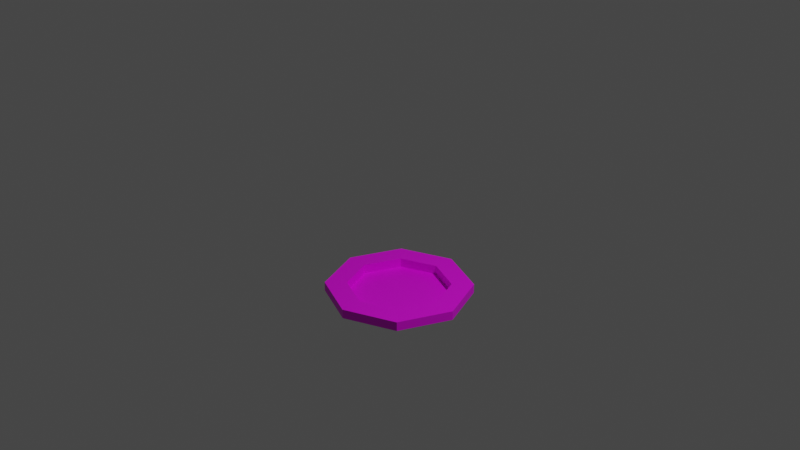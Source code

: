 # Source: multidecor_porcelain_plate.blend  (saved by Blender 2.90.7; exported with 4.5.12 LTS)
import bpy
from mathutils import Matrix  # noqa: F401  (used for matrix-valued properties, if any)

bpy.ops.wm.read_factory_settings(use_empty=True)
scene = bpy.context.scene
scene.name = 'Scene'

# ---- collections
col_collection = bpy.data.collections.new('Collection'); scene.collection.children.link(col_collection)

# ---- images (referenced by path relative to the original .blend; pixels are not part of the script)
import os
ASSET_DIR = os.environ.get("B2B_ASSET_DIR", "")  # directory of the original .blend (textures are referenced by path, not embedded)
HERE = os.path.dirname(os.path.abspath(__file__))  # packed textures are extracted next to this script under _unpacked/

def load_image(name, relpath, width, height, colorspace="sRGB"):
    """Load a texture the original file referenced (path relative to the .blend, or extracted next to this script)."""
    p = next((c for c in (os.path.join(HERE, relpath), os.path.join(ASSET_DIR, relpath)) if relpath and os.path.exists(c)), "")
    if p:
        img = bpy.data.images.load(p, check_existing=True)
        img.name = name
    else:  # same state as the original file: an image datablock whose file is absent (Cycles renders it pink)
        img = bpy.data.images.new(name, width, height)
        img.source = "FILE"
        img.filepath = "//" + (relpath or name)
    img.colorspace_settings.name = colorspace
    return img
img_multidecor_porcelain_plate_pattern_png = load_image('multidecor_porcelain_plate_pattern.png', 'multidecor_porcelain_plate_pattern.png', 1024, 1024, 'sRGB')
img_multidecor_porcelain_material_png = load_image('multidecor_porcelain_material.png', 'multidecor_porcelain_material.png', 1024, 1024, 'sRGB')

# ---- materials (node trees are filled in below, after node groups)
mat_material_001 = bpy.data.materials.new('Material.001')
mat_material_001.use_transparent_shadow = False

# ---- material node trees
mat_material_001.use_nodes = True; mat_material_001.node_tree.nodes.clear()
_N = mat_material_001.node_tree.nodes; _L = mat_material_001.node_tree.links
n0 = _N.new('ShaderNodeBsdfPrincipled'); n0.name = 'Principled BSDF'; n0.location = (10, 300)
n0.distribution = 'GGX'
n0.subsurface_method = 'BURLEY'
n0.inputs[3].default_value = 1.45
n0.inputs[27].default_value = (0.0, 0.0, 0.0, 1.0)
n0.inputs[28].default_value = 1.0
n1 = _N.new('ShaderNodeOutputMaterial'); n1.name = 'Material Output'; n1.location = (300, 300)
n2 = _N.new('ShaderNodeTexImage'); n2.name = 'Image Texture.001'; n2.location = (-516, -58)
n2.image = img_multidecor_porcelain_plate_pattern_png
n2.interpolation = 'Closest'
n3 = _N.new('ShaderNodeTexImage'); n3.name = 'Image Texture'; n3.location = (-473, 232)
n3.image = img_multidecor_porcelain_material_png
n3.interpolation = 'Closest'
n4 = _N.new('ShaderNodeMix'); n4.name = 'Mix'; n4.location = (-182, 134)
n4.data_type = 'RGBA'
_L.new(n0.outputs[0], n1.inputs[0])
_L.new(n3.outputs[0], n4.inputs[6])
_L.new(n2.outputs[0], n4.inputs[7])
_L.new(n4.outputs[2], n0.inputs[0])
n1.is_active_output = True

# ---- world
world_world = bpy.data.worlds.new('World'); scene.world = world_world
world_world.use_nodes = True; world_world.node_tree.nodes.clear()
_N = world_world.node_tree.nodes; _L = world_world.node_tree.links
n0 = _N.new('ShaderNodeOutputWorld'); n0.name = 'World Output'; n0.location = (300, 300)
n1 = _N.new('ShaderNodeBackground'); n1.name = 'Background'; n1.location = (10, 300)
n1.inputs[0].default_value = (0.05088, 0.05088, 0.05088, 1.0)
_L.new(n1.outputs[0], n0.inputs[0])
n0.is_active_output = True
world_world.color = (0.05088, 0.05088, 0.05088)
world_world.use_sun_shadow = False
world_world.sun_shadow_jitter_overblur = 0.0

# ---- cameras
cam_camera = bpy.data.cameras.new('Camera')
cam_camera.clip_end = 100.0
cam_camera.ortho_scale = 7.314

# ---- lights
light_light = bpy.data.lights.new('Light', 'POINT')
light_light.transmission_factor = 0.0
light_light.energy = 1000.0
light_light.shadow_soft_size = 0.1
light_light.shadow_maximum_resolution = 0.006
light_light.use_absolute_resolution = True

# ---- meshes
me_cylinder = bpy.data.meshes.new('Cylinder')
me_cylinder.from_pydata([(0.0, 0.5, -1.0), (7.451e-10, 0.6, -0.85), (0.3536, 0.3536, -1.0), (0.4243, 0.4243, -0.85), (0.5, -2.186e-08, -1.0), (0.6, -2.623e-08, -0.85), (0.3536, -0.3536, -1.0), (0.4243, -0.4243, -0.85), (-4.371e-08, -0.5, -1.0), (-5.171e-08, -0.6, -0.85), (-0.3536, -0.3536, -1.0), (-0.4243, -0.4243, -0.85), (-0.5, 5.962e-09, -1.0), (-0.6, 7.155e-09, -0.85), (-0.3536, 0.3536, -1.0), (-0.4243, 0.4243, -0.85), (8.792e-09, 0.78, -0.85), (0.5515, 0.5515, -0.85), (0.78, -3.409e-08, -0.85), (0.5515, -0.5515, -0.85), (-5.94e-08, -0.78, -0.85), (-0.5515, -0.5515, -0.85), (-0.78, 9.301e-09, -0.85), (-0.5515, 0.5515, -0.85), (8.792e-09, 0.78, -0.75), (0.5515, 0.5515, -0.75), (0.78, -3.409e-08, -0.75), (0.5515, -0.5515, -0.75), (-5.94e-08, -0.78, -0.75), (-0.5515, -0.5515, -0.75), (-0.78, 9.301e-09, -0.75), (-0.5515, 0.5515, -0.75), (-0.3861, 0.3861, -0.75), (-0.546, 6.511e-09, -0.75), (-0.3861, -0.3861, -0.75), (-4.572e-08, -0.546, -0.75), (0.3861, -0.3861, -0.75), (0.546, -2.387e-08, -0.75), (0.3861, 0.3861, -0.75), (2.014e-09, 0.546, -0.75), (-0.3861, 0.3861, -0.85), (-0.546, 6.511e-09, -0.85), (-0.3861, -0.3861, -0.85), (-4.572e-08, -0.546, -0.85), (0.3861, -0.3861, -0.85), (0.546, -2.387e-08, -0.85), (0.3861, 0.3861, -0.85), (2.014e-09, 0.546, -0.85)], [], [(0, 1, 3, 2), (2, 3, 5, 4), (4, 5, 7, 6), (6, 7, 9, 8), (8, 9, 11, 10), (10, 11, 13, 12), (7, 5, 18, 19), (12, 13, 15, 14), (14, 15, 1, 0), (6, 10, 14), (13, 11, 21, 22), (9, 7, 19, 20), (15, 13, 22, 23), (5, 3, 17, 18), (11, 9, 20, 21), (1, 15, 23, 16), (3, 1, 16, 17), (23, 22, 30, 31), (21, 20, 28, 29), (19, 18, 26, 27), (17, 16, 24, 25), (16, 23, 31, 24), (22, 21, 29, 30), (20, 19, 27, 28), (18, 17, 25, 26), (26, 25, 38, 37), (28, 27, 36, 35), (30, 29, 34, 33), (24, 31, 32, 39), (25, 24, 39, 38), (27, 26, 37, 36), (29, 28, 35, 34), (31, 30, 33, 32), (32, 33, 41, 40), (37, 38, 46, 45), (35, 36, 44, 43), (33, 34, 42, 41), (39, 32, 40, 47), (38, 39, 47, 46), (36, 37, 45, 44), (34, 35, 43, 42), (42, 44, 46), (46, 47, 42), (47, 40, 42), (40, 41, 42), (42, 43, 44), (44, 45, 46), (14, 0, 2), (2, 4, 6), (6, 8, 10), (10, 12, 14), (14, 2, 6)])
_uv = me_cylinder.uv_layers.new(name='UVMap')
_uv.uv.foreach_set('vector', [0.298, 0.824, 0.3715, 0.8081, 0.3715, 0.9995, 0.298, 0.9836, 0.8283, 0.6409, 0.9017, 0.6249, 0.9017, 0.8164, 0.8283, 0.8004, 0.1483, 0.9836, 0.07487, 0.9995, 0.07487, 0.8081, 0.1483, 0.824, 0.7539, 0.6409, 0.8273, 0.6249, 0.8273, 0.8164, 0.7539, 0.8004, 0.2971, 0.9836, 0.2236, 0.9995, 0.2236, 0.8081, 0.2971, 0.824, 0.0004751, 0.824, 0.07392, 0.8081, 0.07392, 0.9995, 0.0004752, 0.9836, 0.7529, 0.6536, 0.7529, 0.8451, 0.6836, 0.8738, 0.6836, 0.6249, 0.1493, 0.824, 0.2227, 0.8081, 0.2227, 0.9995, 0.1493, 0.9836, 0.9027, 0.6409, 0.9761, 0.6249, 0.9761, 0.8164, 0.9027, 0.8004, 0.2728, 0.422, 0.3856, 0.6943, 0.1133, 0.8071, 0.8658, 0.2206, 0.8658, 0.02919, 0.9351, 0.0004751, 0.9351, 0.2493, 0.9351, 0.279, 0.9351, 0.4704, 0.8658, 0.4992, 0.8658, 0.2503, 0.7747, 0.7203, 0.7747, 0.5288, 0.844, 0.5001, 0.844, 0.749, 0.9846, 0.5288, 0.9846, 0.7203, 0.9152, 0.749, 0.9152, 0.5001, 0.5925, 0.8451, 0.5925, 0.6536, 0.6619, 0.6249, 0.6619, 0.8738, 0.845, 0.7203, 0.845, 0.5288, 0.9143, 0.5001, 0.9143, 0.749, 0.5073, 0.7934, 0.5073, 0.602, 0.5766, 0.5733, 0.5766, 0.8221, 0.3813, 0.2493, 0.3813, 0.4982, 0.3396, 0.4982, 0.3396, 0.2493, 0.3813, 0.7471, 0.3813, 0.9959, 0.3396, 0.9959, 0.3396, 0.7471, 0.3387, 0.2493, 0.3387, 0.4982, 0.297, 0.4982, 0.297, 0.2493, 0.3387, 0.7471, 0.3387, 0.9959, 0.297, 0.9959, 0.297, 0.7471, 0.3813, 0.0004752, 0.3813, 0.2493, 0.3396, 0.2493, 0.3396, 0.0004751, 0.3813, 0.4982, 0.3813, 0.7471, 0.3396, 0.7471, 0.3396, 0.4982, 0.3387, 0.0004751, 0.3387, 0.2493, 0.297, 0.2493, 0.297, 0.0004751, 0.3387, 0.4982, 0.3387, 0.7471, 0.297, 0.7471, 0.297, 0.4982, 0.5295, 0.002261, 0.5295, 0.2511, 0.6196, 0.2138, 0.6196, 0.03959, 0.5295, 0.2502, 0.5295, 0.001311, 0.6196, 0.03864, 0.6196, 0.2128, 0.5295, 0.001311, 0.5295, 0.2502, 0.6196, 0.2128, 0.6196, 0.03864, 0.5295, 0.001311, 0.5295, 0.2502, 0.6196, 0.2128, 0.6196, 0.03864, 0.5295, 0.2511, 0.5295, 0.002261, 0.6196, 0.03959, 0.6196, 0.2138, 0.5295, 0.001311, 0.5295, 0.2502, 0.6196, 0.2128, 0.6196, 0.03864, 0.5295, 0.2502, 0.5295, 0.001311, 0.6196, 0.03864, 0.6196, 0.2128, 0.5295, 0.2511, 0.5295, 0.002261, 0.6196, 0.03959, 0.6196, 0.2138, 0.4249, 0.5231, 0.4249, 0.3489, 0.4666, 0.3489, 0.4666, 0.5231, 0.3823, 0.3489, 0.3823, 0.1747, 0.424, 0.1747, 0.424, 0.3489, 0.3823, 0.6973, 0.3823, 0.5231, 0.424, 0.5231, 0.424, 0.6973, 0.4249, 0.3489, 0.4249, 0.1747, 0.4666, 0.1747, 0.4666, 0.3489, 0.4249, 0.6973, 0.4249, 0.5231, 0.4666, 0.5231, 0.4666, 0.6973, 0.3823, 0.1747, 0.3823, 0.0004751, 0.424, 0.0004751, 0.424, 0.1747, 0.3823, 0.5231, 0.3823, 0.3489, 0.424, 0.3489, 0.424, 0.5231, 0.4249, 0.1747, 0.4249, 0.0004751, 0.4666, 0.0004751, 0.4666, 0.1747, 0.3604, 0.8585, 0.06298, 0.7354, 0.1862, 0.438, 0.1862, 0.438, 0.3604, 0.438, 0.3604, 0.8585, 0.3604, 0.438, 0.4835, 0.5612, 0.3604, 0.8585, 0.4835, 0.5612, 0.4835, 0.7354, 0.3604, 0.8585, 0.3604, 0.8585, 0.1862, 0.8585, 0.06298, 0.7354, 0.06298, 0.7354, 0.06298, 0.5612, 0.1862, 0.438, 0.1133, 0.8071, 0.0004752, 0.6943, 0.0004751, 0.5348, 0.0004751, 0.5348, 0.1133, 0.422, 0.2728, 0.422, 0.2728, 0.422, 0.3856, 0.5348, 0.3856, 0.6943, 0.3856, 0.6943, 0.2728, 0.8071, 0.1133, 0.8071, 0.1133, 0.8071, 0.0004751, 0.5348, 0.2728, 0.422])
me_cylinder.materials.append(mat_material_001)
me_cylinder.use_remesh_fix_poles = True
me_cylinder.use_remesh_preserve_attributes = False
me_cylinder.use_mirror_vertex_groups = False
me_cylinder.update()

# ---- objects
ob_light = bpy.data.objects.new('Light', light_light)
ob_camera = bpy.data.objects.new('Camera', cam_camera)
ob_cylinder = bpy.data.objects.new('Cylinder', me_cylinder)

# ---- transforms, parenting, visibility, modifiers, constraints
ob_light.location = (4.076, 1.005, 5.904)
ob_light.rotation_euler = (0.6503, 0.05522, 1.866)
ob_light.lock_rotations_4d = False
ob_light.empty_display_type = 'ARROWS'
ob_light.color = (0.0, 0.0, 0.0, 0.0)
ob_light.lineart.crease_threshold = 0.0
ob_camera.location = (7.359, -6.926, 4.958)
ob_camera.rotation_euler = (1.109, 0.0, 0.8149)
ob_camera.lock_rotations_4d = False
ob_camera.empty_display_type = 'ARROWS'
ob_camera.color = (0.0, 0.0, 0.0, 0.0)
ob_camera.display_type = 'WIRE'
ob_camera.lineart.crease_threshold = 0.0
ob_cylinder.location = (0.0, 0.0, 0.0)
ob_cylinder.lineart.crease_threshold = 0.0

# ---- collection membership
col_collection.objects.link(ob_light)
col_collection.objects.link(ob_camera)
col_collection.objects.link(ob_cylinder)

# ---- scene / render settings (as saved in the file)
scene.camera = ob_camera
scene.frame_start = 1; scene.frame_end = 250; scene.frame_set(1)
scene.render.engine = 'BLENDER_EEVEE_NEXT'
scene.cycles.use_denoising = False
scene.cycles.samples = 128
scene.cycles.sampling_pattern = 'TABULATED_SOBOL'
scene.cycles.use_adaptive_sampling = False
scene.cycles.use_light_tree = False
scene.view_settings.view_transform = 'Filmic'
bpy.context.view_layer.update()
